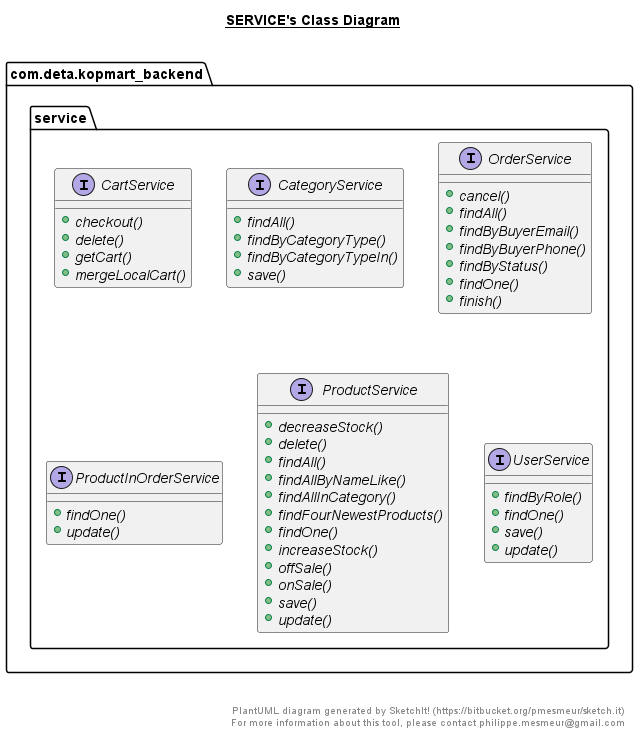

The diagram above was rendered by PlantUML. Its source (embedded in the PNG):
@startuml

title __SERVICE's Class Diagram__\n

  namespace com.deta.kopmart_backend {
    namespace service {
      interface com.deta.kopmart_backend.service.CartService {
          {abstract} + checkout()
          {abstract} + delete()
          {abstract} + getCart()
          {abstract} + mergeLocalCart()
      }
    }
  }
  

  namespace com.deta.kopmart_backend {
    namespace service {
      interface com.deta.kopmart_backend.service.CategoryService {
          {abstract} + findAll()
          {abstract} + findByCategoryType()
          {abstract} + findByCategoryTypeIn()
          {abstract} + save()
      }
    }
  }
  

  namespace com.deta.kopmart_backend {
    namespace service {
      interface com.deta.kopmart_backend.service.OrderService {
          {abstract} + cancel()
          {abstract} + findAll()
          {abstract} + findByBuyerEmail()
          {abstract} + findByBuyerPhone()
          {abstract} + findByStatus()
          {abstract} + findOne()
          {abstract} + finish()
      }
    }
  }
  

  namespace com.deta.kopmart_backend {
    namespace service {
      interface com.deta.kopmart_backend.service.ProductInOrderService {
          {abstract} + findOne()
          {abstract} + update()
      }
    }
  }
  

  namespace com.deta.kopmart_backend {
    namespace service {
      interface com.deta.kopmart_backend.service.ProductService {
          {abstract} + decreaseStock()
          {abstract} + delete()
          {abstract} + findAll()
          {abstract} + findAllByNameLike()
          {abstract} + findAllInCategory()
          {abstract} + findFourNewestProducts()
          {abstract} + findOne()
          {abstract} + increaseStock()
          {abstract} + offSale()
          {abstract} + onSale()
          {abstract} + save()
          {abstract} + update()
      }
    }
  }
  

  namespace com.deta.kopmart_backend {
    namespace service {
      interface com.deta.kopmart_backend.service.UserService {
          {abstract} + findByRole()
          {abstract} + findOne()
          {abstract} + save()
          {abstract} + update()
      }
    }
  }
  



right footer


PlantUML diagram generated by SketchIt! (https://bitbucket.org/pmesmeur/sketch.it)
For more information about this tool, please contact philippe.mesmeur@gmail.com
endfooter

@enduml